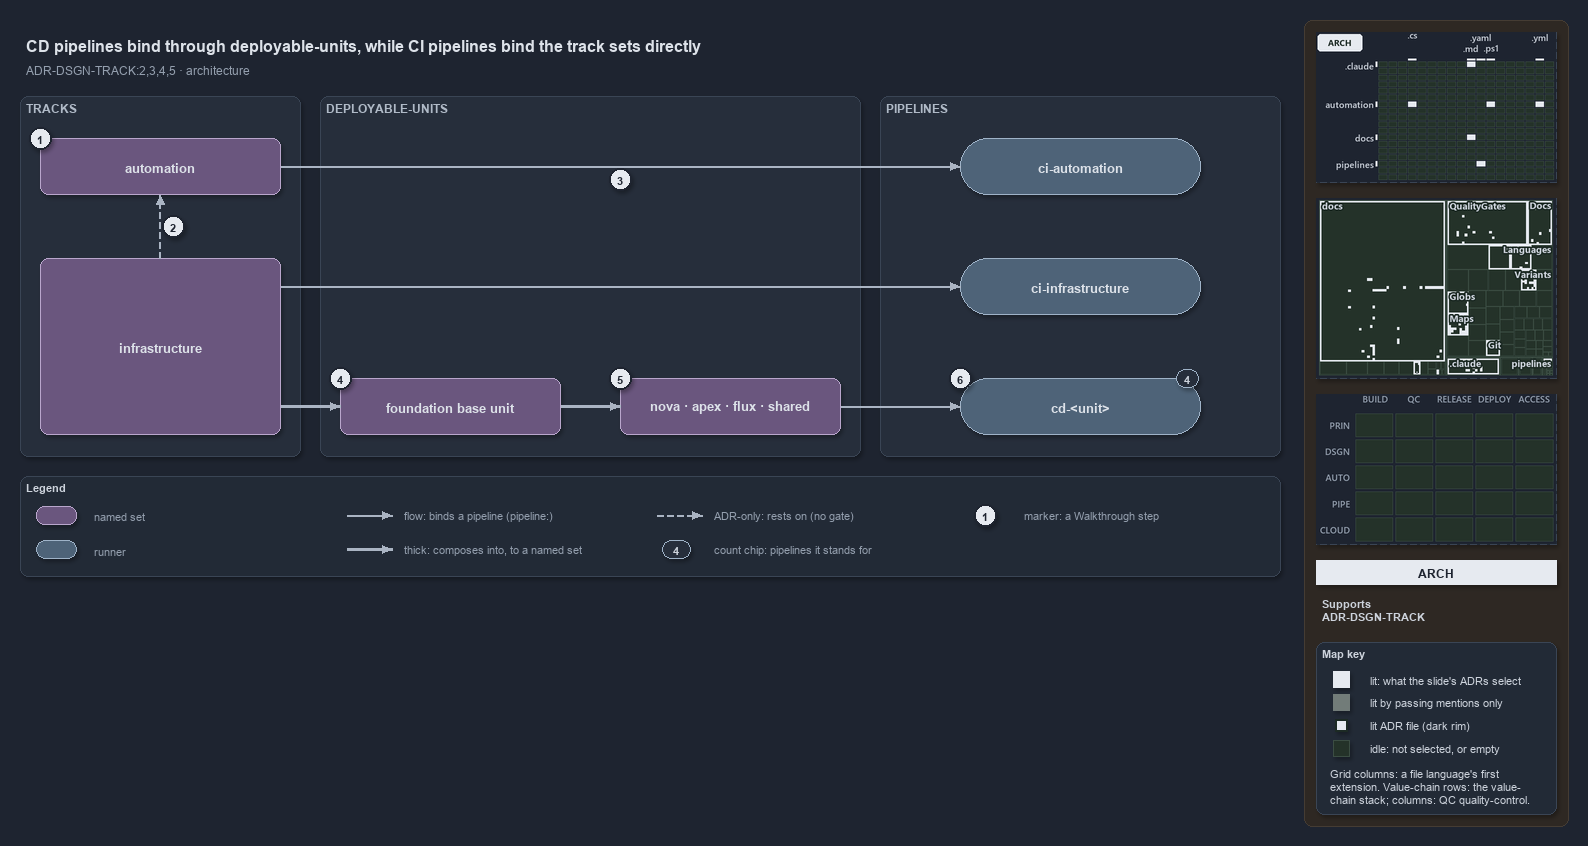

The diagram above was exported from draw.io. Its source (the exported page's mxGraphModel, read from the mxfile embedded in the PNG):
<mxGraphModel dx="1024" dy="768" grid="0" gridSize="10" guides="1" tooltips="1" connect="1" arrows="1" fold="1" page="1" pageScale="1" pageWidth="1572" pageHeight="600" background="#1E2430" math="0" shadow="1">
  <root>
    <mxCell id="0" />
    <mxCell id="1" parent="0" />
    <mxCell id="sidebar-bg" value="" style="rounded=1;arcSize=2;html=1;fillColor=#2E2823;strokeColor=#453C33;shadow=0;" vertex="1" parent="1">
      <mxGeometry x="1304" y="4" width="264" height="806" as="geometry" />
    </mxCell>
    <mxCell id="title" value="CD pipelines bind through deployable-units, while CI pipelines bind the track sets directly" style="text;html=1;align=left;verticalAlign=middle;fontSize=16;fontStyle=1;fontColor=#DDE2E9;" vertex="1" parent="1">
      <mxGeometry x="20" y="14" width="1260" height="30" as="geometry" />
    </mxCell>
    <mxCell id="subtitle" value="ADR-DSGN-TRACK:2,3,4,5 · architecture" style="text;html=1;align=left;verticalAlign=middle;fontSize=12;fontColor=#949FAE;" vertex="1" parent="1">
      <mxGeometry x="20" y="44" width="1240" height="20" as="geometry" />
    </mxCell>
    <mxCell id="band-tracks" value="TRACKS" style="rounded=1;html=1;arcSize=3;fillColor=#262E3B;strokeColor=#3A4555;verticalAlign=top;align=left;spacingLeft=8;fontStyle=1;fontSize=12;fontColor=#B0BAC7;" vertex="1" parent="1">
      <mxGeometry x="20" y="80" width="280" height="360" as="geometry" />
    </mxCell>
    <mxCell id="band-units" value="DEPLOYABLE-UNITS" style="rounded=1;html=1;arcSize=3;fillColor=#262E3B;strokeColor=#3A4555;verticalAlign=top;align=left;spacingLeft=8;fontStyle=1;fontSize=12;fontColor=#B0BAC7;" vertex="1" parent="1">
      <mxGeometry x="320" y="80" width="540" height="360" as="geometry" />
    </mxCell>
    <mxCell id="band-pipelines" value="PIPELINES" style="rounded=1;html=1;arcSize=3;fillColor=#262E3B;strokeColor=#3A4555;verticalAlign=top;align=left;spacingLeft=8;fontStyle=1;fontSize=12;fontColor=#B0BAC7;" vertex="1" parent="1">
      <mxGeometry x="880" y="80" width="400" height="360" as="geometry" />
    </mxCell>
    <mxCell id="s-automation" value="&lt;b&gt;automation&lt;/b&gt;" style="rounded=1;whiteSpace=wrap;html=1;arcSize=20;fillColor=#6A567E;strokeColor=#B9A6CC;fontSize=13;fontColor=#DDE2E9;" vertex="1" parent="1">
      <mxGeometry x="40" y="122" width="240" height="56" as="geometry" />
    </mxCell>
    <mxCell id="s-infrastructure" value="&lt;b&gt;infrastructure&lt;/b&gt;" style="rounded=1;whiteSpace=wrap;html=1;arcSize=20;fillColor=#6A567E;strokeColor=#B9A6CC;fontSize=13;fontColor=#DDE2E9;" vertex="1" parent="1">
      <mxGeometry x="40" y="242" width="240" height="176" as="geometry" />
    </mxCell>
    <mxCell id="s-base" value="&lt;b&gt;foundation base unit&lt;/b&gt;" style="rounded=1;whiteSpace=wrap;html=1;arcSize=20;fillColor=#6A567E;strokeColor=#B9A6CC;fontSize=13;fontColor=#DDE2E9;" vertex="1" parent="1">
      <mxGeometry x="340" y="362" width="220" height="56" as="geometry" />
    </mxCell>
    <mxCell id="s-units" value="&lt;b&gt;nova · apex · flux · shared&lt;/b&gt;" style="rounded=1;whiteSpace=wrap;html=1;arcSize=20;fillColor=#6A567E;strokeColor=#B9A6CC;fontSize=13;fontColor=#DDE2E9;" vertex="1" parent="1">
      <mxGeometry x="620" y="362" width="220" height="56" as="geometry" />
    </mxCell>
    <mxCell id="r-ci-automation" value="&lt;b&gt;ci-automation&lt;/b&gt;" style="rounded=1;arcSize=50;whiteSpace=wrap;html=1;fillColor=#4E6378;strokeColor=#9FB3C8;fontSize=13;fontColor=#DDE2E9;" vertex="1" parent="1">
      <mxGeometry x="960" y="122" width="240" height="56" as="geometry" />
    </mxCell>
    <mxCell id="r-ci-infrastructure" value="&lt;b&gt;ci-infrastructure&lt;/b&gt;" style="rounded=1;arcSize=50;whiteSpace=wrap;html=1;fillColor=#4E6378;strokeColor=#9FB3C8;fontSize=13;fontColor=#DDE2E9;" vertex="1" parent="1">
      <mxGeometry x="960" y="242" width="240" height="56" as="geometry" />
    </mxCell>
    <mxCell id="r-cd-unit" value="&lt;b&gt;cd-&amp;lt;unit&amp;gt;&lt;/b&gt;" style="rounded=1;arcSize=50;whiteSpace=wrap;html=1;fillColor=#4E6378;strokeColor=#9FB3C8;fontSize=13;fontColor=#DDE2E9;" vertex="1" parent="1">
      <mxGeometry x="960" y="362" width="240" height="56" as="geometry" />
    </mxCell>
    <mxCell id="count-cd-unit" value="4" style="rounded=1;arcSize=50;whiteSpace=wrap;html=1;fillColor=#262E3B;strokeColor=#9FB3C8;fontColor=#CDD3DC;fontStyle=1;fontSize=11;" vertex="1" parent="1">
      <mxGeometry x="1176" y="353" width="22" height="18" as="geometry" />
    </mxCell>
    <mxCell id="p-edge-infra-rests-on-automation-a" value="" style="text;html=1;strokeColor=none;fillColor=none;" vertex="1" parent="1">
      <mxGeometry x="160" y="242" width="1" height="1" as="geometry" />
    </mxCell>
    <mxCell id="p-edge-infra-rests-on-automation-b" value="" style="text;html=1;strokeColor=none;fillColor=none;" vertex="1" parent="1">
      <mxGeometry x="160" y="178" width="1" height="1" as="geometry" />
    </mxCell>
    <mxCell id="edge-infra-rests-on-automation" value="" style="edgeStyle=orthogonalEdgeStyle;rounded=1;html=1;fontSize=11;endArrow=block;strokeColor=#AAB4C3;dashed=1;fontColor=#CDD3DC;shadow=0;" edge="1" parent="1" source="p-edge-infra-rests-on-automation-a" target="p-edge-infra-rests-on-automation-b">
      <mxGeometry relative="1" as="geometry" />
    </mxCell>
    <mxCell id="p-edge-automation-ci-a" value="" style="text;html=1;strokeColor=none;fillColor=none;" vertex="1" parent="1">
      <mxGeometry x="280" y="150" width="1" height="1" as="geometry" />
    </mxCell>
    <mxCell id="p-edge-automation-ci-b" value="" style="text;html=1;strokeColor=none;fillColor=none;" vertex="1" parent="1">
      <mxGeometry x="960" y="150" width="1" height="1" as="geometry" />
    </mxCell>
    <mxCell id="edge-automation-ci" value="" style="edgeStyle=orthogonalEdgeStyle;rounded=1;html=1;fontSize=11;endArrow=block;strokeColor=#AAB4C3;fontColor=#CDD3DC;shadow=0;" edge="1" parent="1" source="p-edge-automation-ci-a" target="p-edge-automation-ci-b">
      <mxGeometry relative="1" as="geometry" />
    </mxCell>
    <mxCell id="p-edge-infrastructure-ci-a" value="" style="text;html=1;strokeColor=none;fillColor=none;" vertex="1" parent="1">
      <mxGeometry x="280" y="270" width="1" height="1" as="geometry" />
    </mxCell>
    <mxCell id="p-edge-infrastructure-ci-b" value="" style="text;html=1;strokeColor=none;fillColor=none;" vertex="1" parent="1">
      <mxGeometry x="960" y="270" width="1" height="1" as="geometry" />
    </mxCell>
    <mxCell id="edge-infrastructure-ci" value="" style="edgeStyle=orthogonalEdgeStyle;rounded=1;html=1;fontSize=11;endArrow=block;strokeColor=#AAB4C3;fontColor=#CDD3DC;shadow=0;" edge="1" parent="1" source="p-edge-infrastructure-ci-a" target="p-edge-infrastructure-ci-b">
      <mxGeometry relative="1" as="geometry" />
    </mxCell>
    <mxCell id="p-edge-infrastructure-base-a" value="" style="text;html=1;strokeColor=none;fillColor=none;" vertex="1" parent="1">
      <mxGeometry x="280" y="390" width="1" height="1" as="geometry" />
    </mxCell>
    <mxCell id="p-edge-infrastructure-base-b" value="" style="text;html=1;strokeColor=none;fillColor=none;" vertex="1" parent="1">
      <mxGeometry x="340" y="390" width="1" height="1" as="geometry" />
    </mxCell>
    <mxCell id="edge-infrastructure-base" value="" style="edgeStyle=orthogonalEdgeStyle;rounded=1;html=1;fontSize=11;endArrow=block;strokeColor=#AAB4C3;strokeWidth=2.5;fontColor=#CDD3DC;shadow=0;" edge="1" parent="1" source="p-edge-infrastructure-base-a" target="p-edge-infrastructure-base-b">
      <mxGeometry relative="1" as="geometry" />
    </mxCell>
    <mxCell id="p-edge-base-units-a" value="" style="text;html=1;strokeColor=none;fillColor=none;" vertex="1" parent="1">
      <mxGeometry x="560" y="390" width="1" height="1" as="geometry" />
    </mxCell>
    <mxCell id="p-edge-base-units-b" value="" style="text;html=1;strokeColor=none;fillColor=none;" vertex="1" parent="1">
      <mxGeometry x="620" y="390" width="1" height="1" as="geometry" />
    </mxCell>
    <mxCell id="edge-base-units" value="" style="edgeStyle=orthogonalEdgeStyle;rounded=1;html=1;fontSize=11;endArrow=block;strokeColor=#AAB4C3;strokeWidth=2.5;fontColor=#CDD3DC;shadow=0;" edge="1" parent="1" source="p-edge-base-units-a" target="p-edge-base-units-b">
      <mxGeometry relative="1" as="geometry" />
    </mxCell>
    <mxCell id="p-edge-units-cd-a" value="" style="text;html=1;strokeColor=none;fillColor=none;" vertex="1" parent="1">
      <mxGeometry x="840" y="390" width="1" height="1" as="geometry" />
    </mxCell>
    <mxCell id="p-edge-units-cd-b" value="" style="text;html=1;strokeColor=none;fillColor=none;" vertex="1" parent="1">
      <mxGeometry x="960" y="390" width="1" height="1" as="geometry" />
    </mxCell>
    <mxCell id="edge-units-cd" value="" style="edgeStyle=orthogonalEdgeStyle;rounded=1;html=1;fontSize=11;endArrow=block;strokeColor=#AAB4C3;fontColor=#CDD3DC;shadow=0;" edge="1" parent="1" source="p-edge-units-cd-a" target="p-edge-units-cd-b">
      <mxGeometry relative="1" as="geometry" />
    </mxCell>
    <mxCell id="mark-1" value="1" style="ellipse;html=1;fillColor=#E6EAF0;strokeColor=#1E2430;strokeWidth=2;fontColor=#1E2430;fontStyle=1;fontSize=11;" vertex="1" parent="1">
      <mxGeometry x="29" y="111" width="22" height="22" as="geometry" />
    </mxCell>
    <mxCell id="mark-2" value="2" style="ellipse;html=1;fillColor=#E6EAF0;strokeColor=#1E2430;strokeWidth=2;fontColor=#1E2430;fontStyle=1;fontSize=11;" vertex="1" parent="1">
      <mxGeometry x="162" y="199" width="22" height="22" as="geometry" />
    </mxCell>
    <mxCell id="mark-3" value="3" style="ellipse;html=1;fillColor=#E6EAF0;strokeColor=#1E2430;strokeWidth=2;fontColor=#1E2430;fontStyle=1;fontSize=11;" vertex="1" parent="1">
      <mxGeometry x="609" y="152" width="22" height="22" as="geometry" />
    </mxCell>
    <mxCell id="mark-4" value="4" style="ellipse;html=1;fillColor=#E6EAF0;strokeColor=#1E2430;strokeWidth=2;fontColor=#1E2430;fontStyle=1;fontSize=11;" vertex="1" parent="1">
      <mxGeometry x="329" y="351" width="22" height="22" as="geometry" />
    </mxCell>
    <mxCell id="mark-5" value="5" style="ellipse;html=1;fillColor=#E6EAF0;strokeColor=#1E2430;strokeWidth=2;fontColor=#1E2430;fontStyle=1;fontSize=11;" vertex="1" parent="1">
      <mxGeometry x="609" y="351" width="22" height="22" as="geometry" />
    </mxCell>
    <mxCell id="mark-6" value="6" style="ellipse;html=1;fillColor=#E6EAF0;strokeColor=#1E2430;strokeWidth=2;fontColor=#1E2430;fontStyle=1;fontSize=11;" vertex="1" parent="1">
      <mxGeometry x="949" y="351" width="22" height="22" as="geometry" />
    </mxCell>
    <mxCell id="legend" value="&lt;b&gt;Legend&lt;/b&gt;" style="rounded=1;whiteSpace=wrap;html=1;arcSize=6;fillColor=#222A36;strokeColor=#3A4555;align=left;verticalAlign=top;spacing=8;fontSize=11;fontColor=#CDD3DC;" vertex="1" parent="1">
      <mxGeometry x="20" y="460" width="1260" height="100" as="geometry" />
    </mxCell>
    <mxCell id="legend-1" value="" style="rounded=1;whiteSpace=wrap;html=1;arcSize=20;fillColor=#6A567E;strokeColor=#B9A6CC;fontColor=#DDE2E9;" vertex="1" parent="1">
      <mxGeometry x="36" y="490" width="40" height="18" as="geometry" />
    </mxCell>
    <mxCell id="legend-1-text" value="named set" style="text;html=1;align=left;verticalAlign=middle;fontSize=11;fontColor=#949FAE;" vertex="1" parent="1">
      <mxGeometry x="88" y="489" width="250" height="20" as="geometry" />
    </mxCell>
    <mxCell id="legend-2" value="" style="rounded=1;arcSize=50;whiteSpace=wrap;html=1;fillColor=#4E6378;strokeColor=#9FB3C8;fontColor=#DDE2E9;" vertex="1" parent="1">
      <mxGeometry x="36" y="524" width="40" height="18" as="geometry" />
    </mxCell>
    <mxCell id="legend-2-text" value="runner" style="text;html=1;align=left;verticalAlign=middle;fontSize=11;fontColor=#949FAE;" vertex="1" parent="1">
      <mxGeometry x="88" y="523" width="250" height="20" as="geometry" />
    </mxCell>
    <mxCell id="p-legend-3-a" value="" style="text;html=1;strokeColor=none;fillColor=none;" vertex="1" parent="1">
      <mxGeometry x="346" y="499" width="1" height="1" as="geometry" />
    </mxCell>
    <mxCell id="p-legend-3-b" value="" style="text;html=1;strokeColor=none;fillColor=none;" vertex="1" parent="1">
      <mxGeometry x="392" y="499" width="1" height="1" as="geometry" />
    </mxCell>
    <mxCell id="legend-3" value="" style="edgeStyle=orthogonalEdgeStyle;rounded=1;html=1;fontSize=11;endArrow=block;strokeColor=#AAB4C3;fontColor=#CDD3DC;shadow=0;" edge="1" parent="1" source="p-legend-3-a" target="p-legend-3-b">
      <mxGeometry relative="1" as="geometry" />
    </mxCell>
    <mxCell id="legend-3-text" value="flow: binds a pipeline (pipeline:)" style="text;html=1;align=left;verticalAlign=middle;fontSize=11;fontColor=#949FAE;" vertex="1" parent="1">
      <mxGeometry x="398" y="489" width="250" height="20" as="geometry" />
    </mxCell>
    <mxCell id="p-legend-4-a" value="" style="text;html=1;strokeColor=none;fillColor=none;" vertex="1" parent="1">
      <mxGeometry x="346" y="533" width="1" height="1" as="geometry" />
    </mxCell>
    <mxCell id="p-legend-4-b" value="" style="text;html=1;strokeColor=none;fillColor=none;" vertex="1" parent="1">
      <mxGeometry x="392" y="533" width="1" height="1" as="geometry" />
    </mxCell>
    <mxCell id="legend-4" value="" style="edgeStyle=orthogonalEdgeStyle;rounded=1;html=1;fontSize=11;endArrow=block;strokeColor=#AAB4C3;strokeWidth=2.5;fontColor=#CDD3DC;shadow=0;" edge="1" parent="1" source="p-legend-4-a" target="p-legend-4-b">
      <mxGeometry relative="1" as="geometry" />
    </mxCell>
    <mxCell id="legend-4-text" value="thick: composes into, to a named set" style="text;html=1;align=left;verticalAlign=middle;fontSize=11;fontColor=#949FAE;" vertex="1" parent="1">
      <mxGeometry x="398" y="523" width="250" height="20" as="geometry" />
    </mxCell>
    <mxCell id="p-legend-5-a" value="" style="text;html=1;strokeColor=none;fillColor=none;" vertex="1" parent="1">
      <mxGeometry x="656" y="499" width="1" height="1" as="geometry" />
    </mxCell>
    <mxCell id="p-legend-5-b" value="" style="text;html=1;strokeColor=none;fillColor=none;" vertex="1" parent="1">
      <mxGeometry x="702" y="499" width="1" height="1" as="geometry" />
    </mxCell>
    <mxCell id="legend-5" value="" style="edgeStyle=orthogonalEdgeStyle;rounded=1;html=1;fontSize=11;endArrow=block;strokeColor=#AAB4C3;dashed=1;fontColor=#CDD3DC;shadow=0;" edge="1" parent="1" source="p-legend-5-a" target="p-legend-5-b">
      <mxGeometry relative="1" as="geometry" />
    </mxCell>
    <mxCell id="legend-5-text" value="ADR-only: rests on (no gate)" style="text;html=1;align=left;verticalAlign=middle;fontSize=11;fontColor=#949FAE;" vertex="1" parent="1">
      <mxGeometry x="708" y="489" width="250" height="20" as="geometry" />
    </mxCell>
    <mxCell id="legend-6" value="4" style="rounded=1;arcSize=50;whiteSpace=wrap;html=1;fillColor=#262E3B;strokeColor=#9FB3C8;fontColor=#CDD3DC;fontStyle=1;fontSize=11;" vertex="1" parent="1">
      <mxGeometry x="662" y="524" width="28" height="18" as="geometry" />
    </mxCell>
    <mxCell id="legend-6-text" value="count chip: pipelines it stands for" style="text;html=1;align=left;verticalAlign=middle;fontSize=11;fontColor=#949FAE;" vertex="1" parent="1">
      <mxGeometry x="708" y="523" width="250" height="20" as="geometry" />
    </mxCell>
    <mxCell id="legend-7" value="1" style="ellipse;html=1;fillColor=#E6EAF0;strokeColor=#1E2430;strokeWidth=2;fontColor=#1E2430;fontStyle=1;fontSize=11;" vertex="1" parent="1">
      <mxGeometry x="974" y="488" width="22" height="22" as="geometry" />
    </mxCell>
    <mxCell id="legend-7-text" value="marker: a Walkthrough step" style="text;html=1;align=left;verticalAlign=middle;fontSize=11;fontColor=#949FAE;" vertex="1" parent="1">
      <mxGeometry x="1018" y="489" width="230" height="20" as="geometry" />
    </mxCell>
    <mxCell id="minimap-grid" value="" style="shape=image;html=1;imageAspect=0;aspect=fixed;verticalLabelPosition=bottom;strokeColor=#3A4555;dashed=1;fillColor=#222A36;image=data:image/png,(base64 omitted: 12172 chars);" vertex="1" parent="1">
      <mxGeometry x="1316" y="16" width="240" height="150" as="geometry" />
    </mxCell>
    <mxCell id="minimap-tree" value="" style="shape=image;html=1;imageAspect=0;aspect=fixed;verticalLabelPosition=bottom;strokeColor=#3A4555;dashed=1;fillColor=#222A36;image=data:image/png,(base64 omitted: 24972 chars);" vertex="1" parent="1">
      <mxGeometry x="1316" y="182" width="240" height="180" as="geometry" />
    </mxCell>
    <mxCell id="minimap-chain" value="" style="shape=image;html=1;imageAspect=0;aspect=fixed;verticalLabelPosition=bottom;strokeColor=#3A4555;dashed=1;fillColor=#222A36;image=data:image/png,(base64 omitted: 11912 chars);" vertex="1" parent="1">
      <mxGeometry x="1316" y="378" width="240" height="150" as="geometry" />
    </mxCell>
    <mxCell id="lens-badge" value="ARCH" style="rounded=0;whiteSpace=wrap;html=1;align=center;verticalAlign=middle;fontSize=12;fontStyle=1;fontColor=#1E2430;fillColor=#E6EAF0;strokeColor=none;" vertex="1" parent="1">
      <mxGeometry x="1316" y="544" width="240" height="24" as="geometry" />
    </mxCell>
    <mxCell id="supports" value="&lt;b&gt;Supports&lt;/b&gt;&lt;br&gt;ADR-DSGN-TRACK" style="text;html=1;whiteSpace=wrap;align=left;verticalAlign=top;fontSize=11;fontColor=#CDD3DC;" vertex="1" parent="1">
      <mxGeometry x="1316" y="576" width="240" height="38" as="geometry" />
    </mxCell>
    <mxCell id="mapkey" value="&lt;b&gt;Map key&lt;/b&gt;" style="rounded=1;arcSize=6;whiteSpace=wrap;html=1;align=left;verticalAlign=top;fontSize=11;fontColor=#CDD3DC;fillColor=#222A36;strokeColor=#3A4555;spacingLeft=8;spacingTop=2;" vertex="1" parent="1">
      <mxGeometry x="1316" y="626" width="240" height="172" as="geometry" />
    </mxCell>
    <mxCell id="mapkey-lit" value="" style="rounded=0;html=1;fillColor=#E6EAF0;strokeColor=#E6EAF0;" vertex="1" parent="1">
      <mxGeometry x="1333.0" y="655.0" width="16" height="16" as="geometry" />
    </mxCell>
    <mxCell id="mapkey-lit-text" value="lit: what the slide's ADRs select" style="text;html=1;align=left;verticalAlign=middle;fontSize=11;fontColor=#CDD3DC;" vertex="1" parent="1">
      <mxGeometry x="1364" y="653" width="184" height="20" as="geometry" />
    </mxCell>
    <mxCell id="mapkey-touched" value="" style="rounded=0;html=1;fillColor=#727C79;strokeColor=#727C79;" vertex="1" parent="1">
      <mxGeometry x="1333.0" y="678.0" width="16" height="16" as="geometry" />
    </mxCell>
    <mxCell id="mapkey-touched-text" value="lit by passing mentions only" style="text;html=1;align=left;verticalAlign=middle;fontSize=11;fontColor=#CDD3DC;" vertex="1" parent="1">
      <mxGeometry x="1364" y="676" width="184" height="20" as="geometry" />
    </mxCell>
    <mxCell id="mapkey-adr" value="" style="rounded=0;html=1;fillColor=#E6EAF0;strokeColor=#1C2A24;strokeWidth=2;" vertex="1" parent="1">
      <mxGeometry x="1335.0" y="703.0" width="12" height="12" as="geometry" />
    </mxCell>
    <mxCell id="mapkey-adr-text" value="lit ADR file (dark rim)" style="text;html=1;align=left;verticalAlign=middle;fontSize=11;fontColor=#CDD3DC;" vertex="1" parent="1">
      <mxGeometry x="1364" y="699" width="184" height="20" as="geometry" />
    </mxCell>
    <mxCell id="mapkey-idle" value="" style="rounded=0;html=1;fillColor=#243229;strokeColor=#3B4D43;" vertex="1" parent="1">
      <mxGeometry x="1333.0" y="724.0" width="16" height="16" as="geometry" />
    </mxCell>
    <mxCell id="mapkey-idle-text" value="idle: not selected, or empty" style="text;html=1;align=left;verticalAlign=middle;fontSize=11;fontColor=#CDD3DC;" vertex="1" parent="1">
      <mxGeometry x="1364" y="722" width="184" height="20" as="geometry" />
    </mxCell>
    <mxCell id="mapkey-codes" value="Grid columns: a file language's first&lt;br&gt;extension. Value-chain rows: the value-&lt;br&gt;chain stack; columns: QC quality-control." style="text;html=1;align=left;verticalAlign=top;whiteSpace=wrap;fontSize=11;fontColor=#CDD3DC;" vertex="1" parent="1">
      <mxGeometry x="1324" y="746" width="224" height="46" as="geometry" />
    </mxCell>
  </root>
</mxGraphModel>